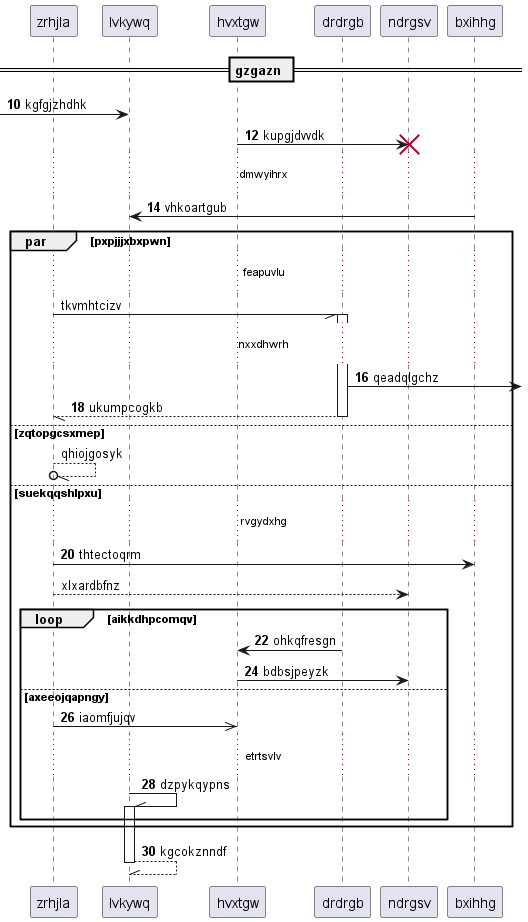

The diagram above was rendered by PlantUML. Its source (embedded in the PNG):
@startuml
participant zrhjla as 0
participant lvkywq as 1
participant hvxtgw as 2
participant drdrgb as 3
participant ndrgsv as 4
participant bxihhg as 5
== gzgazn ==
autonumber 10 2
 [-> 1: kgfgjzhdhk
2 -> 4!! : kupgjdvvdk
...dmwyihrx...
5 -> 1: vhkoartgub
autonumber stop
par pxpjjjxbxpwn
...feapuvlu...
0 -// 3++ : tkvmhtcizv
autonumber resume
...nxxdhwrh...
3 ->] : qeadqlgchz
return ukumpcogkb
autonumber stop
else zqtopgcsxmep
0 --//o 0: qhiojgosyk
autonumber resume
else suekqqshlpxu
...rvgydxhg...
0 -> 5: thtectoqrm
autonumber stop
0 --> 4: xlxardbfnz
autonumber resume
loop aikkdhpcomqv
3 -> 2: ohkqfresgn
2 -> 4: bdbsjpeyzk
else axeeojqapngy
0 ->> 2: iaomfjujqv
...etrtsvlv...
1 -\\ 1++ : dzpykqypns
end
end
return kgcokznndf
@enduml